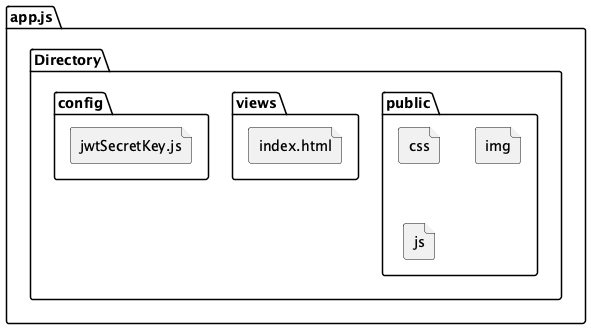

The diagram above was rendered by PlantUML. Its source (embedded in the PNG):
@startuml
package app.js {

    package Directory {
        folder public {
            file css
            file img
            file js
        }
        folder views {
            file index.html
        }
        folder config {
            file jwtSecretKey.js
        }
    }
}
@enduml